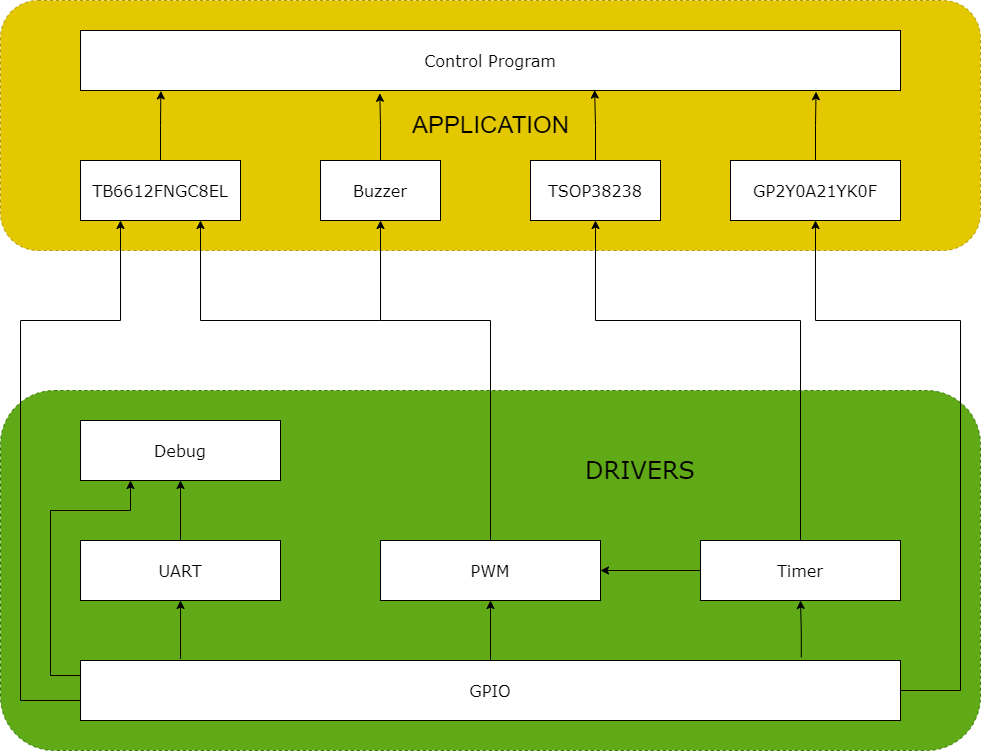

The diagram above was exported from draw.io. Its source (the exported page's mxGraphModel, read from the mxfile embedded in the PNG):
<mxGraphModel dx="1488" dy="663" grid="1" gridSize="10" guides="1" tooltips="1" connect="1" arrows="1" fold="1" page="1" pageScale="1" pageWidth="1100" pageHeight="850" background="none" math="0" shadow="0">
  <root>
    <mxCell id="0" />
    <mxCell id="1" parent="0" />
    <mxCell id="tbfIiItQEQXvu721KSBn-35" value="" style="rounded=1;whiteSpace=wrap;html=1;fillColor=#e3c800;fontColor=#000000;strokeColor=#B09500;dashed=1;" parent="1" vertex="1">
      <mxGeometry x="60" y="40" width="980" height="250" as="geometry" />
    </mxCell>
    <mxCell id="tbfIiItQEQXvu721KSBn-33" value="" style="rounded=1;whiteSpace=wrap;html=1;fillColor=#60a917;dashed=1;fontColor=#ffffff;strokeColor=#2D7600;" parent="1" vertex="1">
      <mxGeometry x="60" y="430" width="980" height="360" as="geometry" />
    </mxCell>
    <mxCell id="tbfIiItQEQXvu721KSBn-13" style="rounded=0;orthogonalLoop=1;jettySize=auto;html=1;exitX=0;exitY=0.25;exitDx=0;exitDy=0;entryX=0.25;entryY=1;entryDx=0;entryDy=0;edgeStyle=orthogonalEdgeStyle;" parent="1" source="tbfIiItQEQXvu721KSBn-2" target="tbfIiItQEQXvu721KSBn-6" edge="1">
      <mxGeometry relative="1" as="geometry">
        <Array as="points">
          <mxPoint x="110" y="715" />
          <mxPoint x="110" y="550" />
          <mxPoint x="190" y="550" />
        </Array>
      </mxGeometry>
    </mxCell>
    <mxCell id="tbfIiItQEQXvu721KSBn-14" style="rounded=0;orthogonalLoop=1;jettySize=auto;html=1;exitX=0;exitY=0.5;exitDx=0;exitDy=0;entryX=0.25;entryY=1;entryDx=0;entryDy=0;edgeStyle=orthogonalEdgeStyle;" parent="1" source="tbfIiItQEQXvu721KSBn-2" target="tbfIiItQEQXvu721KSBn-10" edge="1">
      <mxGeometry relative="1" as="geometry">
        <Array as="points">
          <mxPoint x="140" y="740" />
          <mxPoint x="80" y="740" />
          <mxPoint x="80" y="360" />
          <mxPoint x="180" y="360" />
        </Array>
      </mxGeometry>
    </mxCell>
    <mxCell id="tbfIiItQEQXvu721KSBn-18" style="rounded=0;orthogonalLoop=1;jettySize=auto;html=1;exitX=0.5;exitY=0;exitDx=0;exitDy=0;" parent="1" source="tbfIiItQEQXvu721KSBn-2" target="tbfIiItQEQXvu721KSBn-4" edge="1">
      <mxGeometry relative="1" as="geometry" />
    </mxCell>
    <mxCell id="tbfIiItQEQXvu721KSBn-19" style="rounded=0;orthogonalLoop=1;jettySize=auto;html=1;exitX=1;exitY=0.5;exitDx=0;exitDy=0;entryX=0.5;entryY=1;entryDx=0;entryDy=0;edgeStyle=orthogonalEdgeStyle;" parent="1" source="tbfIiItQEQXvu721KSBn-2" target="tbfIiItQEQXvu721KSBn-9" edge="1">
      <mxGeometry relative="1" as="geometry">
        <Array as="points">
          <mxPoint x="1020" y="730" />
          <mxPoint x="1020" y="360" />
          <mxPoint x="875" y="360" />
        </Array>
      </mxGeometry>
    </mxCell>
    <mxCell id="tbfIiItQEQXvu721KSBn-2" value="&lt;font style=&quot;font-size: 16px;&quot; face=&quot;Verdana&quot;&gt;GPIO&lt;/font&gt;" style="rounded=0;whiteSpace=wrap;html=1;" parent="1" vertex="1">
      <mxGeometry x="140" y="700" width="820" height="60" as="geometry" />
    </mxCell>
    <mxCell id="tbfIiItQEQXvu721KSBn-21" style="rounded=0;orthogonalLoop=1;jettySize=auto;html=1;exitX=0;exitY=0.5;exitDx=0;exitDy=0;" parent="1" source="tbfIiItQEQXvu721KSBn-3" target="tbfIiItQEQXvu721KSBn-4" edge="1">
      <mxGeometry relative="1" as="geometry" />
    </mxCell>
    <mxCell id="tbfIiItQEQXvu721KSBn-22" style="rounded=0;orthogonalLoop=1;jettySize=auto;html=1;exitX=0.5;exitY=0;exitDx=0;exitDy=0;entryX=0.5;entryY=1;entryDx=0;entryDy=0;edgeStyle=orthogonalEdgeStyle;" parent="1" source="tbfIiItQEQXvu721KSBn-3" target="tbfIiItQEQXvu721KSBn-8" edge="1">
      <mxGeometry relative="1" as="geometry">
        <Array as="points">
          <mxPoint x="860" y="360" />
          <mxPoint x="655" y="360" />
        </Array>
      </mxGeometry>
    </mxCell>
    <mxCell id="tbfIiItQEQXvu721KSBn-24" style="edgeStyle=orthogonalEdgeStyle;rounded=0;orthogonalLoop=1;jettySize=auto;html=1;exitX=0.879;exitY=-0.053;exitDx=0;exitDy=0;entryX=0.5;entryY=1;entryDx=0;entryDy=0;exitPerimeter=0;" parent="1" source="tbfIiItQEQXvu721KSBn-2" target="tbfIiItQEQXvu721KSBn-3" edge="1">
      <mxGeometry relative="1" as="geometry" />
    </mxCell>
    <mxCell id="tbfIiItQEQXvu721KSBn-3" value="&lt;font style=&quot;font-size: 16px;&quot; face=&quot;Verdana&quot;&gt;Timer&lt;/font&gt;" style="rounded=0;whiteSpace=wrap;html=1;" parent="1" vertex="1">
      <mxGeometry x="760" y="580" width="200" height="60" as="geometry" />
    </mxCell>
    <mxCell id="tbfIiItQEQXvu721KSBn-27" style="edgeStyle=orthogonalEdgeStyle;rounded=0;orthogonalLoop=1;jettySize=auto;html=1;exitX=0.5;exitY=0;exitDx=0;exitDy=0;entryX=0.5;entryY=1;entryDx=0;entryDy=0;" parent="1" source="tbfIiItQEQXvu721KSBn-4" target="tbfIiItQEQXvu721KSBn-7" edge="1">
      <mxGeometry relative="1" as="geometry">
        <Array as="points">
          <mxPoint x="550" y="360" />
          <mxPoint x="440" y="360" />
        </Array>
      </mxGeometry>
    </mxCell>
    <mxCell id="tbfIiItQEQXvu721KSBn-4" value="&lt;font style=&quot;font-size: 16px;&quot; face=&quot;Verdana&quot;&gt;PWM&lt;/font&gt;" style="rounded=0;whiteSpace=wrap;html=1;" parent="1" vertex="1">
      <mxGeometry x="440" y="580" width="220" height="60" as="geometry" />
    </mxCell>
    <mxCell id="tbfIiItQEQXvu721KSBn-12" style="rounded=0;orthogonalLoop=1;jettySize=auto;html=1;exitX=0.5;exitY=0;exitDx=0;exitDy=0;entryX=0.5;entryY=1;entryDx=0;entryDy=0;" parent="1" source="tbfIiItQEQXvu721KSBn-5" target="tbfIiItQEQXvu721KSBn-6" edge="1">
      <mxGeometry relative="1" as="geometry" />
    </mxCell>
    <mxCell id="tbfIiItQEQXvu721KSBn-23" style="edgeStyle=orthogonalEdgeStyle;rounded=0;orthogonalLoop=1;jettySize=auto;html=1;exitX=0.122;exitY=-0.027;exitDx=0;exitDy=0;entryX=0.5;entryY=1;entryDx=0;entryDy=0;exitPerimeter=0;" parent="1" source="tbfIiItQEQXvu721KSBn-2" target="tbfIiItQEQXvu721KSBn-5" edge="1">
      <mxGeometry relative="1" as="geometry" />
    </mxCell>
    <mxCell id="tbfIiItQEQXvu721KSBn-5" value="&lt;font style=&quot;font-size: 16px;&quot; face=&quot;Verdana&quot;&gt;UART&lt;/font&gt;" style="rounded=0;whiteSpace=wrap;html=1;" parent="1" vertex="1">
      <mxGeometry x="140" y="580" width="200" height="60" as="geometry" />
    </mxCell>
    <mxCell id="tbfIiItQEQXvu721KSBn-6" value="&lt;font style=&quot;font-size: 16px;&quot; face=&quot;Verdana&quot;&gt;Debug&lt;br&gt;&lt;/font&gt;" style="rounded=0;whiteSpace=wrap;html=1;" parent="1" vertex="1">
      <mxGeometry x="140" y="460" width="200" height="60" as="geometry" />
    </mxCell>
    <mxCell id="tbfIiItQEQXvu721KSBn-29" style="edgeStyle=orthogonalEdgeStyle;rounded=0;orthogonalLoop=1;jettySize=auto;html=1;exitX=0.5;exitY=0;exitDx=0;exitDy=0;entryX=0.365;entryY=1.047;entryDx=0;entryDy=0;entryPerimeter=0;" parent="1" source="tbfIiItQEQXvu721KSBn-7" target="tbfIiItQEQXvu721KSBn-11" edge="1">
      <mxGeometry relative="1" as="geometry" />
    </mxCell>
    <mxCell id="tbfIiItQEQXvu721KSBn-7" value="&lt;font style=&quot;font-size: 16px;&quot; face=&quot;Verdana&quot;&gt;Buzzer&lt;br&gt;&lt;/font&gt;" style="rounded=0;whiteSpace=wrap;html=1;" parent="1" vertex="1">
      <mxGeometry x="380" y="200" width="120" height="60" as="geometry" />
    </mxCell>
    <mxCell id="tbfIiItQEQXvu721KSBn-30" style="edgeStyle=orthogonalEdgeStyle;rounded=0;orthogonalLoop=1;jettySize=auto;html=1;entryX=0.604;entryY=1;entryDx=0;entryDy=0;entryPerimeter=0;" parent="1" source="tbfIiItQEQXvu721KSBn-36" target="tbfIiItQEQXvu721KSBn-11" edge="1">
      <mxGeometry relative="1" as="geometry" />
    </mxCell>
    <mxCell id="tbfIiItQEQXvu721KSBn-38" style="edgeStyle=orthogonalEdgeStyle;rounded=0;orthogonalLoop=1;jettySize=auto;html=1;exitX=0.5;exitY=0;exitDx=0;exitDy=0;entryX=0.627;entryY=0.993;entryDx=0;entryDy=0;entryPerimeter=0;" parent="1" source="tbfIiItQEQXvu721KSBn-8" target="tbfIiItQEQXvu721KSBn-11" edge="1">
      <mxGeometry relative="1" as="geometry" />
    </mxCell>
    <mxCell id="tbfIiItQEQXvu721KSBn-8" value="&lt;font style=&quot;font-size: 16px;&quot; face=&quot;Verdana&quot;&gt;TSOP38238&lt;/font&gt;" style="rounded=0;whiteSpace=wrap;html=1;" parent="1" vertex="1">
      <mxGeometry x="590" y="200" width="130" height="60" as="geometry" />
    </mxCell>
    <mxCell id="tbfIiItQEQXvu721KSBn-31" style="edgeStyle=orthogonalEdgeStyle;rounded=0;orthogonalLoop=1;jettySize=auto;html=1;exitX=0.5;exitY=0;exitDx=0;exitDy=0;entryX=0.897;entryY=1.02;entryDx=0;entryDy=0;entryPerimeter=0;" parent="1" source="tbfIiItQEQXvu721KSBn-9" target="tbfIiItQEQXvu721KSBn-11" edge="1">
      <mxGeometry relative="1" as="geometry" />
    </mxCell>
    <mxCell id="tbfIiItQEQXvu721KSBn-9" value="&lt;font style=&quot;font-size: 16px;&quot; face=&quot;Verdana&quot;&gt;GP2Y0A21YK0F&lt;/font&gt;" style="rounded=0;whiteSpace=wrap;html=1;" parent="1" vertex="1">
      <mxGeometry x="790" y="200" width="170" height="60" as="geometry" />
    </mxCell>
    <mxCell id="tbfIiItQEQXvu721KSBn-28" style="edgeStyle=orthogonalEdgeStyle;rounded=0;orthogonalLoop=1;jettySize=auto;html=1;exitX=0.5;exitY=0;exitDx=0;exitDy=0;entryX=0.098;entryY=1.007;entryDx=0;entryDy=0;entryPerimeter=0;" parent="1" source="tbfIiItQEQXvu721KSBn-10" target="tbfIiItQEQXvu721KSBn-11" edge="1">
      <mxGeometry relative="1" as="geometry" />
    </mxCell>
    <mxCell id="tbfIiItQEQXvu721KSBn-32" style="edgeStyle=orthogonalEdgeStyle;rounded=0;orthogonalLoop=1;jettySize=auto;html=1;entryX=0.75;entryY=1;entryDx=0;entryDy=0;" parent="1" target="tbfIiItQEQXvu721KSBn-10" edge="1">
      <mxGeometry relative="1" as="geometry">
        <mxPoint x="440" y="360" as="sourcePoint" />
        <Array as="points">
          <mxPoint x="440" y="360" />
          <mxPoint x="260" y="360" />
        </Array>
      </mxGeometry>
    </mxCell>
    <mxCell id="tbfIiItQEQXvu721KSBn-10" value="&lt;font style=&quot;font-size: 16px;&quot; face=&quot;Verdana&quot;&gt;TB6612FNGC8EL&lt;/font&gt;" style="rounded=0;whiteSpace=wrap;html=1;" parent="1" vertex="1">
      <mxGeometry x="140" y="200" width="160" height="60" as="geometry" />
    </mxCell>
    <mxCell id="tbfIiItQEQXvu721KSBn-11" value="&lt;font style=&quot;font-size: 16px;&quot; face=&quot;Verdana&quot;&gt;Control Program&lt;/font&gt;" style="rounded=0;whiteSpace=wrap;html=1;" parent="1" vertex="1">
      <mxGeometry x="140" y="70" width="820" height="60" as="geometry" />
    </mxCell>
    <mxCell id="tbfIiItQEQXvu721KSBn-34" value="&lt;font style=&quot;font-size: 24px;&quot; face=&quot;Verdana&quot;&gt;DRIVERS&lt;/font&gt;" style="text;html=1;strokeColor=none;fillColor=none;align=center;verticalAlign=middle;whiteSpace=wrap;rounded=0;" parent="1" vertex="1">
      <mxGeometry x="630" y="480" width="140" height="60" as="geometry" />
    </mxCell>
    <mxCell id="tbfIiItQEQXvu721KSBn-36" value="APPLICATION" style="text;html=1;strokeColor=none;fillColor=none;align=center;verticalAlign=middle;whiteSpace=wrap;rounded=0;fontSize=24;" parent="1" vertex="1">
      <mxGeometry x="458" y="130" width="185" height="70" as="geometry" />
    </mxCell>
  </root>
</mxGraphModel>